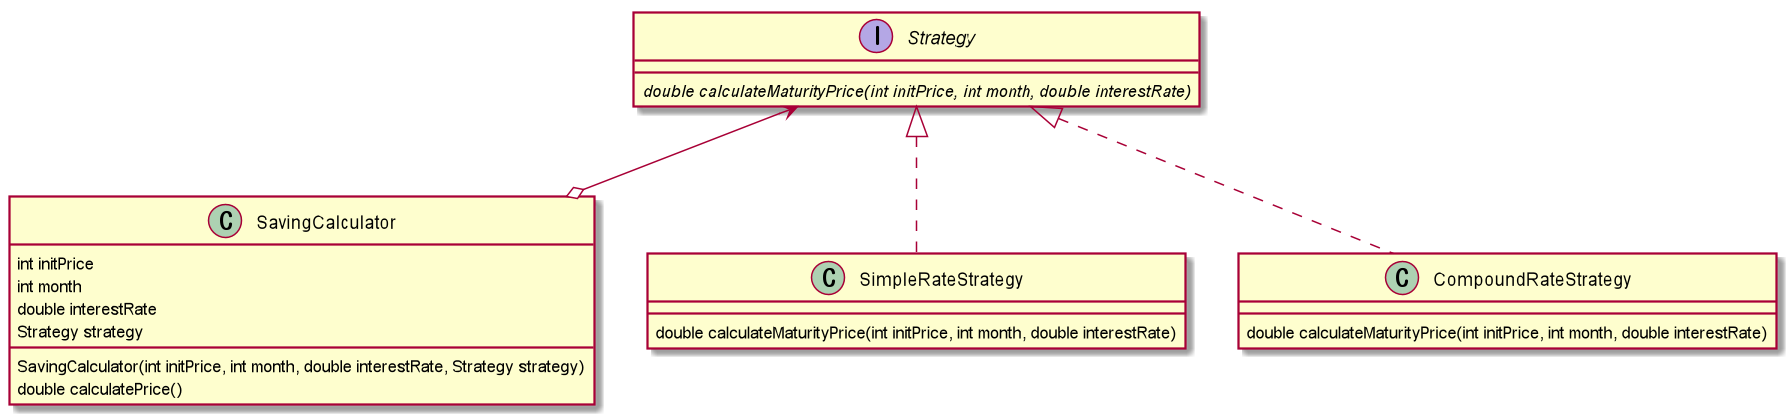

The diagram above was rendered by PlantUML. Its source (embedded in the PNG):
@startuml

class SavingCalculator {
	int initPrice
	int month
	double interestRate
	Strategy strategy

	SavingCalculator(int initPrice, int month, double interestRate, Strategy strategy)
	double calculatePrice()
}

interface Strategy {
	{abstract} double calculateMaturityPrice(int initPrice, int month, double interestRate)
}

class SimpleRateStrategy {
	double calculateMaturityPrice(int initPrice, int month, double interestRate)
}

class CompoundRateStrategy {
	double calculateMaturityPrice(int initPrice, int month, double interestRate)
}

Strategy <--o SavingCalculator
Strategy <|.. SimpleRateStrategy
Strategy <|.. CompoundRateStrategy

@enduml